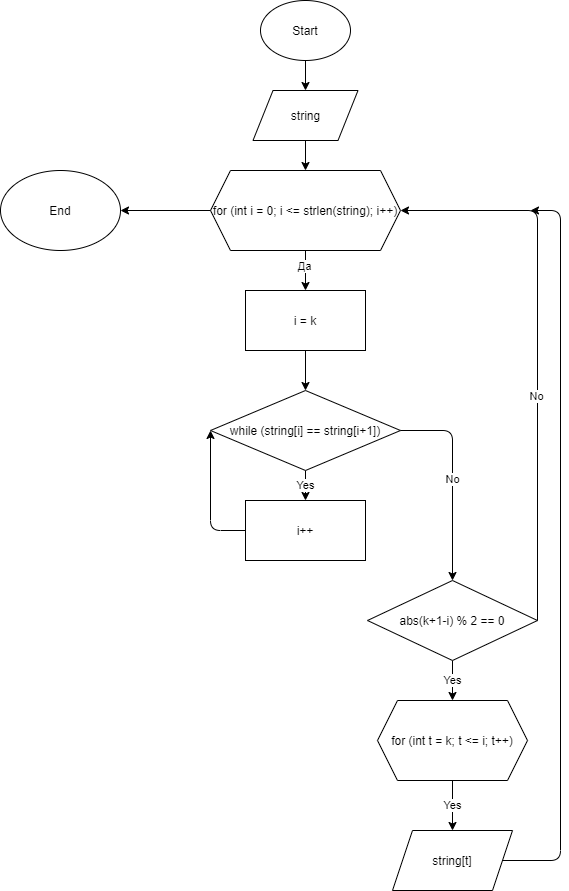

The diagram above was exported from draw.io. Its source (the exported page's mxGraphModel, read from the mxfile embedded in the PNG):
<mxGraphModel dx="813" dy="454" grid="1" gridSize="10" guides="1" tooltips="1" connect="1" arrows="1" fold="1" page="1" pageScale="1" pageWidth="1100" pageHeight="850" background="#ffffff" math="0" shadow="0">
  <root>
    <mxCell id="0" />
    <mxCell id="1" parent="0" />
    <mxCell id="av3GEI9YgQw1YGzzraKq-59" value="" style="edgeStyle=orthogonalEdgeStyle;rounded=0;orthogonalLoop=1;jettySize=auto;html=1;" parent="1" source="av3GEI9YgQw1YGzzraKq-57" target="av3GEI9YgQw1YGzzraKq-58" edge="1">
      <mxGeometry relative="1" as="geometry" />
    </mxCell>
    <mxCell id="av3GEI9YgQw1YGzzraKq-57" value="Start" style="ellipse;whiteSpace=wrap;html=1;" parent="1" vertex="1">
      <mxGeometry x="490" y="90" width="90" height="60" as="geometry" />
    </mxCell>
    <mxCell id="HI8j9gtnzO4cDyyHvyS9-2" value="" style="edgeStyle=orthogonalEdgeStyle;rounded=0;orthogonalLoop=1;jettySize=auto;html=1;" edge="1" parent="1" source="av3GEI9YgQw1YGzzraKq-58" target="HI8j9gtnzO4cDyyHvyS9-1">
      <mxGeometry relative="1" as="geometry" />
    </mxCell>
    <mxCell id="av3GEI9YgQw1YGzzraKq-58" value="string" style="shape=parallelogram;perimeter=parallelogramPerimeter;whiteSpace=wrap;html=1;fixedSize=1;" parent="1" vertex="1">
      <mxGeometry x="482.5" y="180" width="105" height="50" as="geometry" />
    </mxCell>
    <mxCell id="HI8j9gtnzO4cDyyHvyS9-4" value="" style="edgeStyle=orthogonalEdgeStyle;rounded=0;orthogonalLoop=1;jettySize=auto;html=1;" edge="1" parent="1" source="HI8j9gtnzO4cDyyHvyS9-1" target="HI8j9gtnzO4cDyyHvyS9-3">
      <mxGeometry relative="1" as="geometry" />
    </mxCell>
    <mxCell id="HI8j9gtnzO4cDyyHvyS9-5" value="Да" style="edgeLabel;html=1;align=center;verticalAlign=middle;resizable=0;points=[];" vertex="1" connectable="0" parent="HI8j9gtnzO4cDyyHvyS9-4">
      <mxGeometry x="-0.2" y="-1" relative="1" as="geometry">
        <mxPoint as="offset" />
      </mxGeometry>
    </mxCell>
    <mxCell id="HI8j9gtnzO4cDyyHvyS9-1" value="for (int i = 0; i &lt;= strlen(string); i++)" style="shape=hexagon;perimeter=hexagonPerimeter2;whiteSpace=wrap;html=1;fixedSize=1;" vertex="1" parent="1">
      <mxGeometry x="440" y="260" width="190" height="80" as="geometry" />
    </mxCell>
    <mxCell id="HI8j9gtnzO4cDyyHvyS9-7" value="" style="edgeStyle=orthogonalEdgeStyle;rounded=0;orthogonalLoop=1;jettySize=auto;html=1;" edge="1" parent="1" source="HI8j9gtnzO4cDyyHvyS9-3" target="HI8j9gtnzO4cDyyHvyS9-6">
      <mxGeometry relative="1" as="geometry" />
    </mxCell>
    <mxCell id="HI8j9gtnzO4cDyyHvyS9-3" value="i = k" style="whiteSpace=wrap;html=1;" vertex="1" parent="1">
      <mxGeometry x="475" y="380" width="120" height="60" as="geometry" />
    </mxCell>
    <mxCell id="HI8j9gtnzO4cDyyHvyS9-11" value="Yes" style="edgeStyle=orthogonalEdgeStyle;rounded=0;orthogonalLoop=1;jettySize=auto;html=1;" edge="1" parent="1" source="HI8j9gtnzO4cDyyHvyS9-6" target="HI8j9gtnzO4cDyyHvyS9-10">
      <mxGeometry relative="1" as="geometry" />
    </mxCell>
    <mxCell id="HI8j9gtnzO4cDyyHvyS9-6" value="while (string[i] == string[i+1])" style="rhombus;whiteSpace=wrap;html=1;" vertex="1" parent="1">
      <mxGeometry x="440" y="480" width="190" height="80" as="geometry" />
    </mxCell>
    <mxCell id="HI8j9gtnzO4cDyyHvyS9-10" value="i++" style="whiteSpace=wrap;html=1;" vertex="1" parent="1">
      <mxGeometry x="475" y="590" width="120" height="60" as="geometry" />
    </mxCell>
    <mxCell id="HI8j9gtnzO4cDyyHvyS9-15" value="Yes" style="edgeStyle=orthogonalEdgeStyle;rounded=0;orthogonalLoop=1;jettySize=auto;html=1;" edge="1" parent="1" source="HI8j9gtnzO4cDyyHvyS9-12" target="HI8j9gtnzO4cDyyHvyS9-14">
      <mxGeometry relative="1" as="geometry" />
    </mxCell>
    <mxCell id="HI8j9gtnzO4cDyyHvyS9-12" value="abs(k+1-i) % 2 == 0" style="rhombus;whiteSpace=wrap;html=1;" vertex="1" parent="1">
      <mxGeometry x="597" y="670" width="170" height="80" as="geometry" />
    </mxCell>
    <mxCell id="HI8j9gtnzO4cDyyHvyS9-17" value="Yes" style="edgeStyle=orthogonalEdgeStyle;rounded=0;orthogonalLoop=1;jettySize=auto;html=1;" edge="1" parent="1" source="HI8j9gtnzO4cDyyHvyS9-14" target="HI8j9gtnzO4cDyyHvyS9-16">
      <mxGeometry relative="1" as="geometry" />
    </mxCell>
    <mxCell id="HI8j9gtnzO4cDyyHvyS9-14" value="for (int t = k; t &amp;lt;= i; t++)" style="shape=hexagon;perimeter=hexagonPerimeter2;whiteSpace=wrap;html=1;fixedSize=1;" vertex="1" parent="1">
      <mxGeometry x="607" y="790" width="150" height="80" as="geometry" />
    </mxCell>
    <mxCell id="HI8j9gtnzO4cDyyHvyS9-16" value="string[t]" style="shape=parallelogram;perimeter=parallelogramPerimeter;whiteSpace=wrap;html=1;fixedSize=1;" vertex="1" parent="1">
      <mxGeometry x="622" y="920" width="120" height="60" as="geometry" />
    </mxCell>
    <mxCell id="HI8j9gtnzO4cDyyHvyS9-18" value="" style="endArrow=classic;html=1;exitX=0;exitY=0.5;exitDx=0;exitDy=0;" edge="1" parent="1" source="HI8j9gtnzO4cDyyHvyS9-10">
      <mxGeometry width="50" height="50" relative="1" as="geometry">
        <mxPoint x="404.28932188134524" y="660" as="sourcePoint" />
        <mxPoint x="440" y="520" as="targetPoint" />
        <Array as="points">
          <mxPoint x="440" y="620" />
        </Array>
      </mxGeometry>
    </mxCell>
    <mxCell id="HI8j9gtnzO4cDyyHvyS9-19" value="No" style="endArrow=classic;html=1;entryX=0.5;entryY=0;entryDx=0;entryDy=0;exitX=1;exitY=0.5;exitDx=0;exitDy=0;" edge="1" parent="1" source="HI8j9gtnzO4cDyyHvyS9-6" target="HI8j9gtnzO4cDyyHvyS9-12">
      <mxGeometry width="50" height="50" relative="1" as="geometry">
        <mxPoint x="630" y="570" as="sourcePoint" />
        <mxPoint x="700.7106781186548" y="520" as="targetPoint" />
        <Array as="points">
          <mxPoint x="682" y="520" />
        </Array>
      </mxGeometry>
    </mxCell>
    <mxCell id="HI8j9gtnzO4cDyyHvyS9-20" value="" style="endArrow=classic;html=1;entryX=1;entryY=0.5;entryDx=0;entryDy=0;exitX=1;exitY=0.5;exitDx=0;exitDy=0;" edge="1" parent="1" source="HI8j9gtnzO4cDyyHvyS9-12" target="HI8j9gtnzO4cDyyHvyS9-1">
      <mxGeometry width="50" height="50" relative="1" as="geometry">
        <mxPoint x="767" y="760" as="sourcePoint" />
        <mxPoint x="837.7106781186548" y="710" as="targetPoint" />
        <Array as="points">
          <mxPoint x="767" y="300" />
        </Array>
      </mxGeometry>
    </mxCell>
    <mxCell id="HI8j9gtnzO4cDyyHvyS9-21" value="No" style="edgeLabel;html=1;align=center;verticalAlign=middle;resizable=0;points=[];" vertex="1" connectable="0" parent="HI8j9gtnzO4cDyyHvyS9-20">
      <mxGeometry x="-0.1789" y="1" relative="1" as="geometry">
        <mxPoint as="offset" />
      </mxGeometry>
    </mxCell>
    <mxCell id="HI8j9gtnzO4cDyyHvyS9-22" value="" style="endArrow=classic;html=1;exitX=1;exitY=0.5;exitDx=0;exitDy=0;" edge="1" parent="1" source="HI8j9gtnzO4cDyyHvyS9-16">
      <mxGeometry width="50" height="50" relative="1" as="geometry">
        <mxPoint x="742" y="1000" as="sourcePoint" />
        <mxPoint x="760" y="300" as="targetPoint" />
        <Array as="points">
          <mxPoint x="790" y="950" />
          <mxPoint x="790" y="300" />
        </Array>
      </mxGeometry>
    </mxCell>
    <mxCell id="HI8j9gtnzO4cDyyHvyS9-23" value="" style="endArrow=classic;html=1;" edge="1" parent="1" source="HI8j9gtnzO4cDyyHvyS9-1">
      <mxGeometry width="50" height="50" relative="1" as="geometry">
        <mxPoint x="369.28932188134524" y="350" as="sourcePoint" />
        <mxPoint x="350" y="300" as="targetPoint" />
      </mxGeometry>
    </mxCell>
    <mxCell id="HI8j9gtnzO4cDyyHvyS9-24" value="End" style="ellipse;whiteSpace=wrap;html=1;" vertex="1" parent="1">
      <mxGeometry x="230" y="260" width="120" height="80" as="geometry" />
    </mxCell>
  </root>
</mxGraphModel>